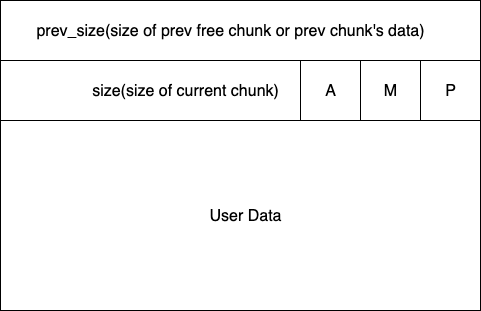

The diagram above was exported from draw.io. Its source (the exported page's mxGraphModel, read from the mxfile embedded in the PNG):
<mxGraphModel dx="1185" dy="696" grid="1" gridSize="10" guides="1" tooltips="1" connect="1" arrows="1" fold="1" page="1" pageScale="1" pageWidth="827" pageHeight="1169" math="0" shadow="0">
  <root>
    <mxCell id="0" />
    <mxCell id="1" parent="0" />
    <mxCell id="vo2kxrAIibiKkjE3H_Id-2" value="" style="rounded=0;whiteSpace=wrap;html=1;" vertex="1" parent="1">
      <mxGeometry x="150" y="180" width="480" height="60" as="geometry" />
    </mxCell>
    <mxCell id="vo2kxrAIibiKkjE3H_Id-3" value="" style="rounded=0;whiteSpace=wrap;html=1;" vertex="1" parent="1">
      <mxGeometry x="150" y="240" width="480" height="60" as="geometry" />
    </mxCell>
    <mxCell id="vo2kxrAIibiKkjE3H_Id-4" value="prev_size(size of prev free chunk or prev chunk's data)" style="text;strokeColor=none;fillColor=none;html=1;align=center;verticalAlign=middle;whiteSpace=wrap;rounded=0;fontSize=16;" vertex="1" parent="1">
      <mxGeometry x="160" y="195" width="440" height="30" as="geometry" />
    </mxCell>
    <mxCell id="vo2kxrAIibiKkjE3H_Id-6" value="size(size of current chunk)" style="text;strokeColor=none;fillColor=none;html=1;align=center;verticalAlign=middle;whiteSpace=wrap;rounded=0;fontSize=16;" vertex="1" parent="1">
      <mxGeometry x="210" y="255" width="250" height="30" as="geometry" />
    </mxCell>
    <mxCell id="vo2kxrAIibiKkjE3H_Id-8" value="" style="rounded=0;whiteSpace=wrap;html=1;" vertex="1" parent="1">
      <mxGeometry x="150" y="300" width="480" height="190" as="geometry" />
    </mxCell>
    <mxCell id="vo2kxrAIibiKkjE3H_Id-9" value="User Data" style="text;strokeColor=none;fillColor=none;html=1;align=center;verticalAlign=middle;whiteSpace=wrap;rounded=0;fontSize=16;" vertex="1" parent="1">
      <mxGeometry x="350" y="380" width="90" height="30" as="geometry" />
    </mxCell>
    <mxCell id="vo2kxrAIibiKkjE3H_Id-16" value="" style="whiteSpace=wrap;html=1;aspect=fixed;" vertex="1" parent="1">
      <mxGeometry x="570" y="240" width="60" height="60" as="geometry" />
    </mxCell>
    <mxCell id="vo2kxrAIibiKkjE3H_Id-17" value="P" style="text;strokeColor=none;fillColor=none;html=1;align=center;verticalAlign=middle;whiteSpace=wrap;rounded=0;fontSize=16;" vertex="1" parent="1">
      <mxGeometry x="570" y="255" width="60" height="30" as="geometry" />
    </mxCell>
    <mxCell id="vo2kxrAIibiKkjE3H_Id-18" value="" style="whiteSpace=wrap;html=1;aspect=fixed;" vertex="1" parent="1">
      <mxGeometry x="510" y="240" width="60" height="60" as="geometry" />
    </mxCell>
    <mxCell id="vo2kxrAIibiKkjE3H_Id-19" value="M" style="text;strokeColor=none;fillColor=none;html=1;align=center;verticalAlign=middle;whiteSpace=wrap;rounded=0;fontSize=16;" vertex="1" parent="1">
      <mxGeometry x="510" y="255" width="60" height="30" as="geometry" />
    </mxCell>
    <mxCell id="vo2kxrAIibiKkjE3H_Id-20" value="" style="whiteSpace=wrap;html=1;aspect=fixed;" vertex="1" parent="1">
      <mxGeometry x="450" y="240" width="60" height="60" as="geometry" />
    </mxCell>
    <mxCell id="vo2kxrAIibiKkjE3H_Id-21" value="A" style="text;strokeColor=none;fillColor=none;html=1;align=center;verticalAlign=middle;whiteSpace=wrap;rounded=0;fontSize=16;" vertex="1" parent="1">
      <mxGeometry x="450" y="255" width="60" height="30" as="geometry" />
    </mxCell>
  </root>
</mxGraphModel>